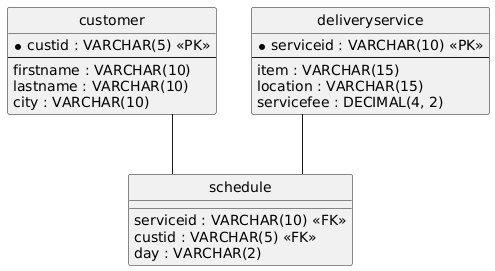

The diagram above was rendered by PlantUML. Its source (embedded in the PNG):
@startuml
hide circle
skinparam linetype ortho

entity "customer" as customer {
  * custid : VARCHAR(5) <<PK>>
  --
  firstname : VARCHAR(10)
  lastname : VARCHAR(10)
  city : VARCHAR(10)
}

entity "deliveryservice" as deliveryservice {
  * serviceid : VARCHAR(10) <<PK>>
  --
  item : VARCHAR(15)
  location : VARCHAR(15)
  servicefee : DECIMAL(4, 2)
}

entity "schedule" as schedule {
  serviceid : VARCHAR(10) <<FK>>
  custid : VARCHAR(5) <<FK>>
  day : VARCHAR(2)
}

deliveryservice -- schedule
customer -- schedule
@enduml